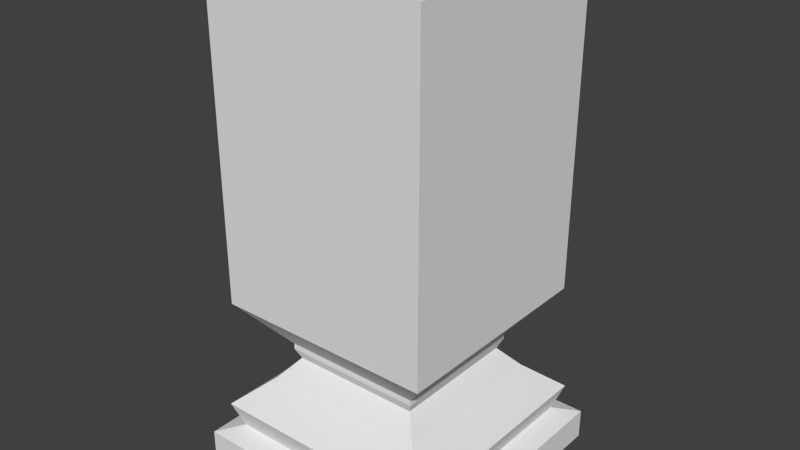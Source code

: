 # Source: knight_001.blend  (saved by Blender 2.64.0; exported with 4.5.12 LTS)
import bpy
from mathutils import Matrix  # noqa: F401  (used for matrix-valued properties, if any)

bpy.ops.wm.read_factory_settings(use_empty=True)
scene = bpy.context.scene
scene.name = 'Scene'

# ---- collections
col_collection_1 = bpy.data.collections.new('Collection 1'); scene.collection.children.link(col_collection_1)

# ---- world
world_world = bpy.data.worlds.new('World'); scene.world = world_world
world_world.color = (0.05088, 0.05088, 0.05088)
world_world.use_sun_shadow = False
world_world.sun_shadow_jitter_overblur = 0.0
world_world.cycles.sampling_method = 'MANUAL'
world_world.cycles.sample_map_resolution = 256

# ---- meshes
me_cube_001 = bpy.data.meshes.new('Cube.001')
me_cube_001.from_pydata([(-0.5, -0.5, -0.9639), (-0.5, 0.5, -0.9639), (0.5, 0.5, -0.9639), (0.5, -0.5, -0.9639), (-0.4282, -0.4282, 0.9639), (-0.4282, 0.4282, 0.9639), (0.4282, 0.4282, 0.9639), (0.4282, -0.4282, 0.9639), (-0.5, 0.5, -0.8467), (-0.5, -0.5, -0.8467), (0.5, 0.5, -0.8467), (0.5, -0.5, -0.8467), (0.3233, -0.3233, -0.6123), (0.3233, 0.3233, -0.6123), (-0.3233, 0.3233, -0.6123), (-0.3233, -0.3233, -0.6123), (-0.2744, -0.2744, -0.4689), (-0.2744, 0.2744, -0.4689), (0.2744, 0.2744, -0.4689), (0.2744, -0.2744, -0.4689), (0.2747, -0.2747, -0.4915), (0.2747, 0.2747, -0.4915), (-0.2747, 0.2747, -0.4915), (-0.2747, -0.2747, -0.4915), (0.4147, -0.4147, -0.8202), (0.4147, 0.4147, -0.8202), (-0.4147, 0.4147, -0.8202), (-0.4147, -0.4147, -0.8202), (-0.4493, -0.4493, -0.7219), (-0.4493, 0.4493, -0.7219), (0.4493, 0.4493, -0.7219), (0.4493, -0.4493, -0.7219), (-0.2559, -0.2559, -0.5331), (-0.2559, 0.2559, -0.5331), (0.2559, 0.2559, -0.5331), (0.2559, -0.2559, -0.5331), (0.4265, -0.4265, 0.05519), (0.4265, 0.4265, 0.05519), (-0.4265, 0.4265, 0.05519), (-0.4265, -0.4265, 0.05519), (0.4259, -0.4259, -0.2879), (0.4259, 0.4259, -0.2879), (-0.4259, 0.4259, -0.2879), (-0.4259, -0.4259, -0.2879), (0.427, -0.427, 0.3218), (0.427, 0.427, 0.3218), (-0.427, 0.427, 0.3218), (-0.427, -0.427, 0.3218)], [], [(9, 8, 1, 0), (8, 10, 2, 1), (10, 11, 3, 2), (11, 9, 0, 3), (0, 1, 2, 3), (7, 6, 5, 4), (27, 26, 8, 9), (26, 25, 10, 8), (25, 24, 11, 10), (24, 27, 9, 11), (22, 21, 34, 33), (29, 30, 25, 26), (31, 28, 27, 24), (14, 13, 30, 29), (28, 29, 26, 27), (17, 18, 21, 22), (15, 14, 29, 28), (30, 31, 24, 25), (19, 16, 23, 20), (33, 34, 13, 14), (13, 12, 31, 30), (12, 15, 28, 31), (34, 35, 12, 13), (35, 32, 15, 12), (32, 33, 14, 15), (21, 20, 35, 34), (45, 44, 36, 37), (44, 47, 39, 36), (20, 23, 32, 35), (23, 22, 33, 32), (42, 41, 18, 17), (16, 17, 22, 23), (41, 40, 19, 18), (18, 19, 20, 21), (43, 42, 17, 16), (40, 43, 16, 19), (39, 38, 42, 43), (38, 37, 41, 42), (36, 39, 43, 40), (37, 36, 40, 41), (47, 46, 38, 39), (4, 5, 46, 47), (46, 45, 37, 38), (6, 7, 44, 45), (7, 4, 47, 44), (5, 6, 45, 46)])
me_cube_001.use_remesh_preserve_volume = False
me_cube_001.use_remesh_preserve_attributes = False
me_cube_001.use_mirror_vertex_groups = False
me_cube_001.update()

# ---- objects
ob_cube = bpy.data.objects.new('Cube', me_cube_001)

# ---- transforms, parenting, visibility, modifiers, constraints
ob_cube.location = (0.0, 0.0, 0.0)
ob_cube.lineart.crease_threshold = 0.0

# ---- collection membership
col_collection_1.objects.link(ob_cube)

# ---- scene / render settings (as saved in the file)
scene.frame_start = 1; scene.frame_end = 250; scene.frame_set(1)
scene.render.engine = 'BLENDER_EEVEE_NEXT'
scene.render.image_settings.color_mode = 'RGB'
scene.render.image_settings.compression = 90
scene.render.resolution_percentage = 50
scene.render.dither_intensity = 0.0
scene.render.bake_margin = 2
scene.render.bake_bias = 0.0
scene.cycles.use_denoising = False
scene.cycles.samples = 10
scene.cycles.sampling_pattern = 'TABULATED_SOBOL'
scene.cycles.light_sampling_threshold = 0.0
scene.cycles.use_adaptive_sampling = False
scene.cycles.use_light_tree = False
scene.cycles.blur_glossy = 0.0
scene.cycles.volume_bounces = 1
scene.cycles.pixel_filter_type = 'GAUSSIAN'
scene.cycles.sample_clamp_indirect = 0.0
scene.view_settings.view_transform = 'Standard'
bpy.context.view_layer.update()

# ---- added for rendering (the .blend has no active camera and no usable light): camera, sun
cam_auto = bpy.data.cameras.new('AutoCamera')
cam_auto.lens = 50.0
cam_auto.sensor_width = 36.0
cam_auto.clip_end = 1000.0
ob_auto_camera = bpy.data.objects.new('AutoCamera', cam_auto)
scene.collection.objects.link(ob_auto_camera)
ob_auto_camera.location = (2.21211, -2.65453, 1.76969)
ob_auto_camera.rotation_euler = (1.09748, -7.21219e-08, 0.694738)
scene.camera = ob_auto_camera
light_auto_sun = bpy.data.lights.new('AutoSun', 'SUN')
light_auto_sun.energy = 3.0
light_auto_sun.angle = 0.0523599
ob_auto_sun = bpy.data.objects.new('AutoSun', light_auto_sun)
scene.collection.objects.link(ob_auto_sun)
ob_auto_sun.rotation_euler = (0.872665, 0.174533, 0.523599)
bpy.context.view_layer.update()
